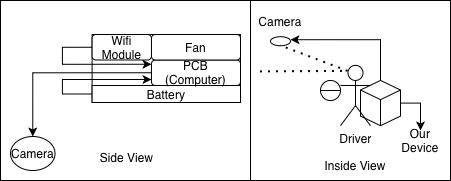

The diagram above was exported from draw.io. Its source (the exported page's mxGraphModel, read from the mxfile embedded in the PNG):
<mxGraphModel dx="788" dy="516" grid="1" gridSize="10" guides="1" tooltips="1" connect="1" arrows="1" fold="1" page="1" pageScale="1" pageWidth="850" pageHeight="1100" math="0" shadow="0">
  <root>
    <mxCell id="0" />
    <mxCell id="1" parent="0" />
    <mxCell id="hwi5ci0FhfH0KVJmbnCP-15" connectable="0" parent="1" style="group" value="" vertex="1">
      <mxGeometry height="180" width="250" x="320" y="120" as="geometry" />
    </mxCell>
    <mxCell id="hwi5ci0FhfH0KVJmbnCP-14" parent="hwi5ci0FhfH0KVJmbnCP-15" style="rounded=0;whiteSpace=wrap;html=1;" value="" vertex="1">
      <mxGeometry height="180" width="250" as="geometry" />
    </mxCell>
    <mxCell id="0Sw3T5ylJcJNFdX5JsPS-5" parent="hwi5ci0FhfH0KVJmbnCP-15" style="rounded=0;whiteSpace=wrap;html=1;" value="" vertex="1">
      <mxGeometry height="68" width="148.38709677419354" x="91.61290322580646" y="34" as="geometry" />
    </mxCell>
    <mxCell id="0Sw3T5ylJcJNFdX5JsPS-19" edge="1" parent="hwi5ci0FhfH0KVJmbnCP-15" source="0Sw3T5ylJcJNFdX5JsPS-7" style="edgeStyle=orthogonalEdgeStyle;rounded=0;orthogonalLoop=1;jettySize=auto;html=1;">
      <mxGeometry relative="1" as="geometry">
        <Array as="points">
          <mxPoint x="61.935483870967744" y="93.5" />
          <mxPoint x="61.935483870967744" y="79.05000000000001" />
        </Array>
        <mxPoint x="151" y="79" as="targetPoint" />
      </mxGeometry>
    </mxCell>
    <mxCell id="0Sw3T5ylJcJNFdX5JsPS-7" parent="hwi5ci0FhfH0KVJmbnCP-15" style="rounded=0;whiteSpace=wrap;html=1;" value="Battery" vertex="1">
      <mxGeometry height="17" width="148.38709677419354" x="91.61290322580646" y="85" as="geometry" />
    </mxCell>
    <mxCell id="0Sw3T5ylJcJNFdX5JsPS-18" edge="1" parent="hwi5ci0FhfH0KVJmbnCP-15" style="edgeStyle=orthogonalEdgeStyle;rounded=0;orthogonalLoop=1;jettySize=auto;html=1;">
      <mxGeometry relative="1" as="geometry">
        <Array as="points">
          <mxPoint x="32.258064516129025" y="72.25" />
        </Array>
        <mxPoint x="150.9677419354839" y="72.25" as="sourcePoint" />
        <mxPoint x="32.258064516129025" y="136" as="targetPoint" />
      </mxGeometry>
    </mxCell>
    <mxCell id="0Sw3T5ylJcJNFdX5JsPS-9" parent="hwi5ci0FhfH0KVJmbnCP-15" style="rounded=1;whiteSpace=wrap;html=1;" value="PCB (Computer)" vertex="1">
      <mxGeometry height="25.5" width="89.03225806451613" x="150.9677419354839" y="59.5" as="geometry" />
    </mxCell>
    <mxCell id="0Sw3T5ylJcJNFdX5JsPS-13" parent="hwi5ci0FhfH0KVJmbnCP-15" style="rounded=1;whiteSpace=wrap;html=1;" value="Fan" vertex="1">
      <mxGeometry height="25.5" width="89.03225806451613" x="150.9677419354839" y="34" as="geometry" />
    </mxCell>
    <mxCell id="0Sw3T5ylJcJNFdX5JsPS-14" parent="hwi5ci0FhfH0KVJmbnCP-15" style="rounded=1;whiteSpace=wrap;html=1;" value="Wifi Module" vertex="1">
      <mxGeometry height="25.5" width="59.35483870967742" x="91.61290322580646" y="34" as="geometry" />
    </mxCell>
    <mxCell id="0Sw3T5ylJcJNFdX5JsPS-21" edge="1" parent="hwi5ci0FhfH0KVJmbnCP-15" source="0Sw3T5ylJcJNFdX5JsPS-14" style="edgeStyle=orthogonalEdgeStyle;rounded=0;orthogonalLoop=1;jettySize=auto;html=1;entryX=0;entryY=0.75;entryDx=0;entryDy=0;exitX=0;exitY=0.5;exitDx=0;exitDy=0;">
      <mxGeometry relative="1" as="geometry">
        <Array as="points">
          <mxPoint x="61.935483870967744" y="46.75" />
          <mxPoint x="61.935483870967744" y="63.75" />
        </Array>
        <mxPoint x="61.935483870967744" y="31.44999999999999" as="sourcePoint" />
        <mxPoint x="150.9677419354839" y="63.75" as="targetPoint" />
      </mxGeometry>
    </mxCell>
    <mxCell id="0Sw3T5ylJcJNFdX5JsPS-25" parent="hwi5ci0FhfH0KVJmbnCP-15" style="ellipse;whiteSpace=wrap;html=1;" value="Camera" vertex="1">
      <mxGeometry height="34" width="44.516129032258064" x="10" y="136" as="geometry" />
    </mxCell>
    <mxCell id="0Sw3T5ylJcJNFdX5JsPS-26" parent="hwi5ci0FhfH0KVJmbnCP-15" style="text;html=1;whiteSpace=wrap;strokeColor=none;fillColor=none;align=center;verticalAlign=middle;rounded=0;" value="Side View" vertex="1">
      <mxGeometry height="25.5" width="106.94" x="73.06" y="144.5" as="geometry" />
    </mxCell>
    <mxCell id="hwi5ci0FhfH0KVJmbnCP-19" connectable="0" parent="1" style="group" value="" vertex="1">
      <mxGeometry height="180.00000000000006" width="200" x="570" y="120" as="geometry" />
    </mxCell>
    <mxCell id="hwi5ci0FhfH0KVJmbnCP-1" parent="hwi5ci0FhfH0KVJmbnCP-19" style="rounded=0;whiteSpace=wrap;html=1;" value="" vertex="1">
      <mxGeometry height="180" width="200" as="geometry" />
    </mxCell>
    <mxCell id="hwi5ci0FhfH0KVJmbnCP-2" edge="1" parent="hwi5ci0FhfH0KVJmbnCP-19" style="edgeStyle=orthogonalEdgeStyle;rounded=0;orthogonalLoop=1;jettySize=auto;html=1;">
      <mxGeometry relative="1" as="geometry">
        <Array as="points">
          <mxPoint x="130" y="39.72067039106145" />
        </Array>
        <mxPoint x="130" y="79.9441340782123" as="sourcePoint" />
        <mxPoint x="40" y="39.21787709497207" as="targetPoint" />
      </mxGeometry>
    </mxCell>
    <mxCell id="hwi5ci0FhfH0KVJmbnCP-16" edge="1" parent="hwi5ci0FhfH0KVJmbnCP-19" source="hwi5ci0FhfH0KVJmbnCP-3" style="edgeStyle=orthogonalEdgeStyle;rounded=0;orthogonalLoop=1;jettySize=auto;html=1;exitX=1;exitY=0.5;exitDx=0;exitDy=0;exitPerimeter=0;">
      <mxGeometry relative="1" as="geometry">
        <mxPoint x="170" y="130" as="targetPoint" />
      </mxGeometry>
    </mxCell>
    <mxCell id="hwi5ci0FhfH0KVJmbnCP-3" parent="hwi5ci0FhfH0KVJmbnCP-19" style="html=1;whiteSpace=wrap;shape=isoCube2;backgroundOutline=1;isoAngle=15;" value="" vertex="1">
      <mxGeometry height="45.2513966480447" width="40" x="110" y="79.9441340782123" as="geometry" />
    </mxCell>
    <mxCell id="hwi5ci0FhfH0KVJmbnCP-4" parent="hwi5ci0FhfH0KVJmbnCP-19" style="shape=umlActor;verticalLabelPosition=bottom;verticalAlign=top;html=1;outlineConnect=0;" value="Driver" vertex="1">
      <mxGeometry height="60.33519553072626" width="30" x="90" y="64.86033519553072" as="geometry" />
    </mxCell>
    <mxCell id="hwi5ci0FhfH0KVJmbnCP-5" parent="hwi5ci0FhfH0KVJmbnCP-19" style="ellipse;whiteSpace=wrap;html=1;" value="" vertex="1">
      <mxGeometry height="20.11173184357542" width="20" x="70" y="79.9441340782123" as="geometry" />
    </mxCell>
    <mxCell id="hwi5ci0FhfH0KVJmbnCP-6" edge="1" parent="hwi5ci0FhfH0KVJmbnCP-19" source="hwi5ci0FhfH0KVJmbnCP-5" style="endArrow=none;html=1;rounded=0;exitX=0;exitY=0.5;exitDx=0;exitDy=0;entryX=1;entryY=0.5;entryDx=0;entryDy=0;" target="hwi5ci0FhfH0KVJmbnCP-5" value="">
      <mxGeometry height="50" relative="1" width="50" as="geometry">
        <mxPoint x="160" y="190.0558659217877" as="sourcePoint" />
        <mxPoint x="210" y="139.7765363128492" as="targetPoint" />
      </mxGeometry>
    </mxCell>
    <mxCell id="hwi5ci0FhfH0KVJmbnCP-7" edge="1" parent="hwi5ci0FhfH0KVJmbnCP-19" style="endArrow=none;dashed=1;html=1;dashPattern=1 3;strokeWidth=2;rounded=0;entryX=0.25;entryY=0.1;entryDx=0;entryDy=0;entryPerimeter=0;" target="hwi5ci0FhfH0KVJmbnCP-4" value="">
      <mxGeometry height="50" relative="1" width="50" as="geometry">
        <Array as="points" />
        <mxPoint x="10" y="71.39664804469274" as="sourcePoint" />
        <mxPoint x="210" y="139.7765363128492" as="targetPoint" />
      </mxGeometry>
    </mxCell>
    <mxCell id="hwi5ci0FhfH0KVJmbnCP-8" parent="hwi5ci0FhfH0KVJmbnCP-19" style="ellipse;whiteSpace=wrap;html=1;" value="" vertex="1">
      <mxGeometry height="9.050279329608939" width="20" x="20" y="36.20111731843576" as="geometry" />
    </mxCell>
    <mxCell id="hwi5ci0FhfH0KVJmbnCP-9" edge="1" parent="hwi5ci0FhfH0KVJmbnCP-19" source="hwi5ci0FhfH0KVJmbnCP-4" style="endArrow=none;dashed=1;html=1;dashPattern=1 3;strokeWidth=2;rounded=0;exitX=0.25;exitY=0.1;exitDx=0;exitDy=0;exitPerimeter=0;entryX=0.5;entryY=1;entryDx=0;entryDy=0;" target="hwi5ci0FhfH0KVJmbnCP-8" value="">
      <mxGeometry height="50" relative="1" width="50" as="geometry">
        <mxPoint x="-10" y="89.49720670391062" as="sourcePoint" />
        <mxPoint x="40" y="39.21787709497207" as="targetPoint" />
      </mxGeometry>
    </mxCell>
    <mxCell id="hwi5ci0FhfH0KVJmbnCP-10" parent="hwi5ci0FhfH0KVJmbnCP-19" style="text;html=1;whiteSpace=wrap;strokeColor=none;fillColor=none;align=center;verticalAlign=middle;rounded=0;" value="Camera" vertex="1">
      <mxGeometry height="30.16759776536313" width="60" y="6.033519553072622" as="geometry" />
    </mxCell>
    <mxCell id="hwi5ci0FhfH0KVJmbnCP-11" parent="hwi5ci0FhfH0KVJmbnCP-19" style="text;html=1;whiteSpace=wrap;strokeColor=none;fillColor=none;align=center;verticalAlign=middle;rounded=0;" value="Inside View" vertex="1">
      <mxGeometry height="30.16759776536313" width="80" x="65" y="149.8324022346369" as="geometry" />
    </mxCell>
    <mxCell id="hwi5ci0FhfH0KVJmbnCP-18" parent="hwi5ci0FhfH0KVJmbnCP-19" style="text;html=1;whiteSpace=wrap;strokeColor=none;fillColor=none;align=center;verticalAlign=middle;rounded=0;" value="Our Device" vertex="1">
      <mxGeometry height="30" width="60" x="140" y="125.19999999999999" as="geometry" />
    </mxCell>
  </root>
</mxGraphModel>